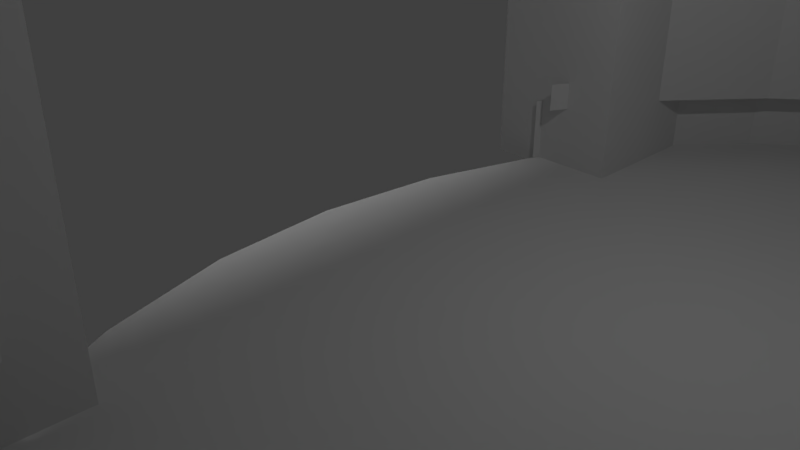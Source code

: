 # Source: castle.blend  (saved by Blender 2.79.0; exported with 4.5.12 LTS)
import bpy
from mathutils import Matrix  # noqa: F401  (used for matrix-valued properties, if any)

bpy.ops.wm.read_factory_settings(use_empty=True)
scene = bpy.context.scene
scene.name = 'Scene'

# ---- collections
col_collection_1 = bpy.data.collections.new('Collection 1'); scene.collection.children.link(col_collection_1)
col_collection_2 = bpy.data.collections.new('Collection 2'); scene.collection.children.link(col_collection_2)

# ---- materials (node trees are filled in below, after node groups)
mat_material = bpy.data.materials.new('Material')
mat_material.alpha_threshold = 0.0
mat_material.use_transparent_shadow = False
mat_material.roughness = 0.5
mat_material.line_color = (0.0, 0.0, 0.0, 1.0)

# ---- material node trees

# ---- world
world_world = bpy.data.worlds.new('World'); scene.world = world_world
world_world.color = (0.05088, 0.05088, 0.05088)
world_world.use_sun_shadow = False
world_world.sun_shadow_jitter_overblur = 0.0
world_world.cycles.sampling_method = 'MANUAL'

# ---- cameras
cam_camera = bpy.data.cameras.new('Camera')
cam_camera.clip_end = 100.0
cam_camera.lens = 35.0
cam_camera.sensor_width = 32.0
cam_camera.sensor_height = 18.0
cam_camera.ortho_scale = 7.314
cam_camera.dof.focus_distance = 0.0
cam_camera.dof.aperture_fstop = 128.0

# ---- lights
light_lamp = bpy.data.lights.new('Lamp', 'POINT')
light_lamp.transmission_factor = 0.0
light_lamp.cutoff_distance = 30.0
light_lamp.energy = 100.0
light_lamp.shadow_buffer_clip_start = 1.001
light_lamp.shadow_soft_size = 0.1
light_lamp.shadow_maximum_resolution = 0.006
light_lamp.use_absolute_resolution = True
light_sun = bpy.data.lights.new('Sun', 'SUN')
light_sun.transmission_factor = 0.0
light_sun.angle = 0.1993
light_sun.energy = 1.0
light_sun.shadow_buffer_clip_start = 0.5
light_sun.shadow_soft_size = 0.1
light_sun.shadow_cascade_max_distance = 1000.0

# ---- meshes
me_cube_010 = bpy.data.meshes.new('Cube.010')
me_cube_010.from_pydata([(1.0, 1.0, -1.0), (1.0, -1.0, -1.0), (-1.0, -1.0, -1.0), (-1.0, 1.0, -1.0), (1.0, 1.0, 1.0), (1.0, -1.0, 1.0), (-1.0, -1.0, 1.0), (-1.0, 1.0, 1.0)], [], [(0, 1, 2, 3), (4, 7, 6, 5), (0, 4, 5, 1), (1, 5, 6, 2), (2, 6, 7, 3), (4, 0, 3, 7)])
me_cube_010.materials.append(mat_material)
me_cube_010.use_remesh_preserve_volume = False
me_cube_010.use_remesh_preserve_attributes = False
me_cube_010.use_mirror_vertex_groups = False
me_cube_010.update()
me_cube_009 = bpy.data.meshes.new('Cube.009')
me_cube_009.from_pydata([(-0.9675, -0.9122, -1.299), (-0.9675, -0.5703, 1.702), (-0.9675, 0.9789, -0.9986), (-0.9675, 1.121, 0.2466), (1.033, -0.9122, -1.299), (1.033, -0.5703, 1.702), (1.033, 0.9789, -0.9986), (1.033, 1.121, 0.2466), (-0.9736, -0.961, -0.9003), (-0.9755, -0.9455, -0.5075), (-0.9764, -0.9161, -0.1219), (-0.9767, -0.8773, 0.2587), (-0.9764, -0.8299, 0.6348), (-0.9755, -0.7731, 1.006), (-0.9736, -0.7024, 1.37), (-0.9675, 1.103, 0.09095), (-0.9675, 1.085, -0.0647), (-0.9675, 1.068, -0.2204), (-0.9675, 1.05, -0.376), (-0.9675, 1.032, -0.5317), (-0.9675, 1.014, -0.6873), (-0.9675, 0.9966, -0.843), (1.033, 1.103, 0.09095), (1.033, 1.085, -0.0647), (1.033, 1.068, -0.2204), (1.033, 1.05, -0.376), (1.033, 1.032, -0.5317), (1.033, 1.014, -0.6873), (1.033, 0.9966, -0.843), (1.026, -0.7024, 1.37), (1.025, -0.7731, 1.006), (1.024, -0.8299, 0.6348), (1.023, -0.8773, 0.2587), (1.024, -0.9161, -0.1219), (1.025, -0.9455, -0.5075), (1.026, -0.961, -0.9003)], [], [(14, 1, 3, 15), (15, 3, 7, 22), (22, 7, 5, 29), (29, 5, 1, 14), (2, 6, 4, 0), (7, 3, 1, 5), (4, 35, 8, 0), (35, 34, 9, 8), (34, 33, 10, 9), (33, 32, 11, 10), (32, 31, 12, 11), (31, 30, 13, 12), (30, 29, 14, 13), (6, 28, 35, 4), (28, 27, 34, 35), (27, 26, 33, 34), (26, 25, 32, 33), (25, 24, 31, 32), (24, 23, 30, 31), (23, 22, 29, 30), (2, 21, 28, 6), (21, 20, 27, 28), (20, 19, 26, 27), (19, 18, 25, 26), (18, 17, 24, 25), (17, 16, 23, 24), (16, 15, 22, 23), (0, 8, 21, 2), (8, 9, 20, 21), (9, 10, 19, 20), (10, 11, 18, 19), (11, 12, 17, 18), (12, 13, 16, 17), (13, 14, 15, 16)])
me_cube_009.use_remesh_preserve_volume = False
me_cube_009.use_remesh_preserve_attributes = False
me_cube_009.use_mirror_vertex_groups = False
me_cube_009.update()
me_cube_008 = bpy.data.meshes.new('Cube.008')
me_cube_008.from_pydata([(-0.9675, -0.9122, -1.299), (-0.9675, -0.5703, 1.702), (-0.9675, 0.9789, -0.9986), (-0.9675, 1.121, 0.2466), (1.033, -0.9122, -1.299), (1.033, -0.5703, 1.702), (1.033, 0.9789, -0.9986), (1.033, 1.121, 0.2466), (-0.9736, -0.961, -0.9003), (-0.9755, -0.9455, -0.5075), (-0.9764, -0.9161, -0.1219), (-0.9767, -0.8773, 0.2587), (-0.9764, -0.8299, 0.6348), (-0.9755, -0.7731, 1.006), (-0.9736, -0.7024, 1.37), (-0.9675, 1.103, 0.09095), (-0.9675, 1.085, -0.0647), (-0.9675, 1.068, -0.2204), (-0.9675, 1.05, -0.376), (-0.9675, 1.032, -0.5317), (-0.9675, 1.014, -0.6873), (-0.9675, 0.9966, -0.843), (1.033, 1.103, 0.09095), (1.033, 1.085, -0.0647), (1.033, 1.068, -0.2204), (1.033, 1.05, -0.376), (1.033, 1.032, -0.5317), (1.033, 1.014, -0.6873), (1.033, 0.9966, -0.843), (1.026, -0.7024, 1.37), (1.025, -0.7731, 1.006), (1.024, -0.8299, 0.6348), (1.023, -0.8773, 0.2587), (1.024, -0.9161, -0.1219), (1.025, -0.9455, -0.5075), (1.026, -0.961, -0.9003)], [], [(14, 1, 3, 15), (15, 3, 7, 22), (22, 7, 5, 29), (29, 5, 1, 14), (2, 6, 4, 0), (7, 3, 1, 5), (4, 35, 8, 0), (35, 34, 9, 8), (34, 33, 10, 9), (33, 32, 11, 10), (32, 31, 12, 11), (31, 30, 13, 12), (30, 29, 14, 13), (6, 28, 35, 4), (28, 27, 34, 35), (27, 26, 33, 34), (26, 25, 32, 33), (25, 24, 31, 32), (24, 23, 30, 31), (23, 22, 29, 30), (2, 21, 28, 6), (21, 20, 27, 28), (20, 19, 26, 27), (19, 18, 25, 26), (18, 17, 24, 25), (17, 16, 23, 24), (16, 15, 22, 23), (0, 8, 21, 2), (8, 9, 20, 21), (9, 10, 19, 20), (10, 11, 18, 19), (11, 12, 17, 18), (12, 13, 16, 17), (13, 14, 15, 16)])
me_cube_008.use_remesh_preserve_volume = False
me_cube_008.use_remesh_preserve_attributes = False
me_cube_008.use_mirror_vertex_groups = False
me_cube_008.update()
me_cube_007 = bpy.data.meshes.new('Cube.007')
me_cube_007.from_pydata([(-0.9675, -0.9122, -1.299), (-0.9675, -0.5703, 1.702), (-0.9675, 0.9789, -0.9986), (-0.9675, 1.121, 0.2466), (1.033, -0.9122, -1.299), (1.033, -0.5703, 1.702), (1.033, 0.9789, -0.9986), (1.033, 1.121, 0.2466), (-0.9736, -0.961, -0.9003), (-0.9755, -0.9455, -0.5075), (-0.9764, -0.9161, -0.1219), (-0.9767, -0.8773, 0.2587), (-0.9764, -0.8299, 0.6348), (-0.9755, -0.7731, 1.006), (-0.9736, -0.7024, 1.37), (-0.9675, 1.103, 0.09095), (-0.9675, 1.085, -0.0647), (-0.9675, 1.068, -0.2204), (-0.9675, 1.05, -0.376), (-0.9675, 1.032, -0.5317), (-0.9675, 1.014, -0.6873), (-0.9675, 0.9966, -0.843), (1.033, 1.103, 0.09095), (1.033, 1.085, -0.0647), (1.033, 1.068, -0.2204), (1.033, 1.05, -0.376), (1.033, 1.032, -0.5317), (1.033, 1.014, -0.6873), (1.033, 0.9966, -0.843), (1.026, -0.7024, 1.37), (1.025, -0.7731, 1.006), (1.024, -0.8299, 0.6348), (1.023, -0.8773, 0.2587), (1.024, -0.9161, -0.1219), (1.025, -0.9455, -0.5075), (1.026, -0.961, -0.9003)], [], [(14, 1, 3, 15), (15, 3, 7, 22), (22, 7, 5, 29), (29, 5, 1, 14), (2, 6, 4, 0), (7, 3, 1, 5), (4, 35, 8, 0), (35, 34, 9, 8), (34, 33, 10, 9), (33, 32, 11, 10), (32, 31, 12, 11), (31, 30, 13, 12), (30, 29, 14, 13), (6, 28, 35, 4), (28, 27, 34, 35), (27, 26, 33, 34), (26, 25, 32, 33), (25, 24, 31, 32), (24, 23, 30, 31), (23, 22, 29, 30), (2, 21, 28, 6), (21, 20, 27, 28), (20, 19, 26, 27), (19, 18, 25, 26), (18, 17, 24, 25), (17, 16, 23, 24), (16, 15, 22, 23), (0, 8, 21, 2), (8, 9, 20, 21), (9, 10, 19, 20), (10, 11, 18, 19), (11, 12, 17, 18), (12, 13, 16, 17), (13, 14, 15, 16)])
me_cube_007.use_remesh_preserve_volume = False
me_cube_007.use_remesh_preserve_attributes = False
me_cube_007.use_mirror_vertex_groups = False
me_cube_007.update()
me_cube_006 = bpy.data.meshes.new('Cube.006')
me_cube_006.from_pydata([(-0.9675, -0.9122, -1.299), (-0.9675, -0.5703, 1.702), (-0.9675, 0.9789, -0.9986), (-0.9675, 1.121, 0.2466), (1.033, -0.9122, -1.299), (1.033, -0.5703, 1.702), (1.033, 0.9789, -0.9986), (1.033, 1.121, 0.2466), (-0.9736, -0.961, -0.9003), (-0.9755, -0.9455, -0.5075), (-0.9764, -0.9161, -0.1219), (-0.9767, -0.8773, 0.2587), (-0.9764, -0.8299, 0.6348), (-0.9755, -0.7731, 1.006), (-0.9736, -0.7024, 1.37), (-0.9675, 1.103, 0.09095), (-0.9675, 1.085, -0.0647), (-0.9675, 1.068, -0.2204), (-0.9675, 1.05, -0.376), (-0.9675, 1.032, -0.5317), (-0.9675, 1.014, -0.6873), (-0.9675, 0.9966, -0.843), (1.033, 1.103, 0.09095), (1.033, 1.085, -0.0647), (1.033, 1.068, -0.2204), (1.033, 1.05, -0.376), (1.033, 1.032, -0.5317), (1.033, 1.014, -0.6873), (1.033, 0.9966, -0.843), (1.026, -0.7024, 1.37), (1.025, -0.7731, 1.006), (1.024, -0.8299, 0.6348), (1.023, -0.8773, 0.2587), (1.024, -0.9161, -0.1219), (1.025, -0.9455, -0.5075), (1.026, -0.961, -0.9003)], [], [(14, 1, 3, 15), (15, 3, 7, 22), (22, 7, 5, 29), (29, 5, 1, 14), (2, 6, 4, 0), (7, 3, 1, 5), (4, 35, 8, 0), (35, 34, 9, 8), (34, 33, 10, 9), (33, 32, 11, 10), (32, 31, 12, 11), (31, 30, 13, 12), (30, 29, 14, 13), (6, 28, 35, 4), (28, 27, 34, 35), (27, 26, 33, 34), (26, 25, 32, 33), (25, 24, 31, 32), (24, 23, 30, 31), (23, 22, 29, 30), (2, 21, 28, 6), (21, 20, 27, 28), (20, 19, 26, 27), (19, 18, 25, 26), (18, 17, 24, 25), (17, 16, 23, 24), (16, 15, 22, 23), (0, 8, 21, 2), (8, 9, 20, 21), (9, 10, 19, 20), (10, 11, 18, 19), (11, 12, 17, 18), (12, 13, 16, 17), (13, 14, 15, 16)])
me_cube_006.use_remesh_preserve_volume = False
me_cube_006.use_remesh_preserve_attributes = False
me_cube_006.use_mirror_vertex_groups = False
me_cube_006.update()
me_cube_005 = bpy.data.meshes.new('Cube.005')
me_cube_005.from_pydata([(1.0, 1.0, -1.0), (1.0, -1.0, -1.0), (-1.0, -1.0, -1.0), (-1.0, 1.0, -1.0), (1.0, 1.0, 1.0), (1.0, -1.0, 1.0), (-1.0, -1.0, 1.0), (-1.0, 1.0, 1.0)], [], [(0, 1, 2, 3), (4, 7, 6, 5), (0, 4, 5, 1), (1, 5, 6, 2), (2, 6, 7, 3), (4, 0, 3, 7)])
me_cube_005.materials.append(mat_material)
me_cube_005.use_remesh_preserve_volume = False
me_cube_005.use_remesh_preserve_attributes = False
me_cube_005.use_mirror_vertex_groups = False
me_cube_005.update()
me_cube_004 = bpy.data.meshes.new('Cube.004')
me_cube_004.from_pydata([(1.0, 1.0, -1.0), (1.0, -1.0, -1.0), (-1.0, -1.0, -1.0), (-1.0, 1.0, -1.0), (1.0, 1.0, 1.0), (1.0, -1.0, 1.0), (-1.0, -1.0, 1.0), (-1.0, 1.0, 1.0)], [], [(0, 1, 2, 3), (4, 7, 6, 5), (0, 4, 5, 1), (1, 5, 6, 2), (2, 6, 7, 3), (4, 0, 3, 7)])
me_cube_004.materials.append(mat_material)
me_cube_004.use_remesh_preserve_volume = False
me_cube_004.use_remesh_preserve_attributes = False
me_cube_004.use_mirror_vertex_groups = False
me_cube_004.update()
me_cube_003 = bpy.data.meshes.new('Cube.003')
me_cube_003.from_pydata([(1.0, 1.0, -1.0), (1.0, -1.0, -1.0), (-1.0, -1.0, -1.0), (-1.0, 1.0, -1.0), (1.0, 1.0, 1.0), (1.0, -1.0, 1.0), (-1.0, -1.0, 1.0), (-1.0, 1.0, 1.0)], [], [(0, 1, 2, 3), (4, 7, 6, 5), (0, 4, 5, 1), (1, 5, 6, 2), (2, 6, 7, 3), (4, 0, 3, 7)])
me_cube_003.materials.append(mat_material)
me_cube_003.use_remesh_preserve_volume = False
me_cube_003.use_remesh_preserve_attributes = False
me_cube_003.use_mirror_vertex_groups = False
me_cube_003.update()
me_cube_002 = bpy.data.meshes.new('Cube.002')
me_cube_002.from_pydata([(1.0, 1.0, -1.0), (1.0, -1.0, -1.0), (-1.0, -1.0, -1.0), (-1.0, 1.0, -1.0), (1.0, 1.0, 1.0), (1.0, -1.0, 1.0), (-1.0, -1.0, 1.0), (-1.0, 1.0, 1.0)], [], [(0, 1, 2, 3), (4, 7, 6, 5), (0, 4, 5, 1), (1, 5, 6, 2), (2, 6, 7, 3), (4, 0, 3, 7)])
me_cube_002.materials.append(mat_material)
me_cube_002.use_remesh_preserve_volume = False
me_cube_002.use_remesh_preserve_attributes = False
me_cube_002.use_mirror_vertex_groups = False
me_cube_002.update()
me_cube_001 = bpy.data.meshes.new('Cube.001')
me_cube_001.from_pydata([(1.0, 1.0, -1.0), (1.0, -1.0, -1.0), (-1.0, -1.0, -1.0), (-1.0, 1.0, -1.0), (1.0, 1.0, 1.0), (1.0, -1.0, 1.0), (-1.0, -1.0, 1.0), (-1.0, 1.0, 1.0)], [], [(0, 1, 2, 3), (4, 7, 6, 5), (0, 4, 5, 1), (1, 5, 6, 2), (2, 6, 7, 3), (4, 0, 3, 7)])
me_cube_001.materials.append(mat_material)
me_cube_001.use_remesh_preserve_volume = False
me_cube_001.use_remesh_preserve_attributes = False
me_cube_001.use_mirror_vertex_groups = False
me_cube_001.update()
me_cube = bpy.data.meshes.new('Cube')
me_cube.from_pydata([(1.0, 1.0, -1.0), (1.0, -1.0, -1.0), (-1.0, -1.0, -1.0), (-1.0, 1.0, -1.0), (1.0, 1.0, 1.0), (1.0, -1.0, 1.0), (-1.0, -1.0, 1.0), (-1.0, 1.0, 1.0)], [], [(0, 1, 2, 3), (4, 7, 6, 5), (0, 4, 5, 1), (1, 5, 6, 2), (2, 6, 7, 3), (4, 0, 3, 7)])
me_cube.materials.append(mat_material)
me_cube.use_remesh_preserve_volume = False
me_cube.use_remesh_preserve_attributes = False
me_cube.use_mirror_vertex_groups = False
me_cube.update()
me_cylinder = bpy.data.meshes.new('Cylinder')
me_cylinder.from_pydata([(-0.2014, 1.012, -0.991), (-0.395, 0.9537, -0.991), (-0.5735, 0.8583, -0.991), (-0.7299, 0.7299, -0.991), (-0.8583, 0.5735, -0.991), (-0.9537, 0.395, -0.991), (-1.012, 0.2014, -0.991), (-1.032, 9.871e-07, -0.991), (-1.012, -0.2014, -0.991), (-0.9537, -0.395, -0.991), (-0.8583, -0.5735, -0.991), (-0.7299, -0.7299, -0.991), (-0.5735, -0.8583, -0.991), (-0.395, -0.9537, -0.991), (-0.2014, -1.012, -0.991), (-3.412e-07, -1.032, -0.991), (0.2014, -1.012, -0.991), (0.395, -0.9537, -0.991), (0.5735, -0.8583, -0.991), (0.7299, -0.7299, -0.991), (0.8583, -0.5735, -0.991), (0.9537, -0.395, -0.991), (1.012, -0.2014, -0.991), (1.032, 6.822e-08, -0.991), (1.012, 0.2014, -0.991), (0.9537, 0.395, -0.991), (0.8583, 0.5735, -0.991), (0.7299, 0.7299, -0.991), (0.5735, 0.8583, -0.991), (0.395, 0.9537, -0.991), (0.2014, 1.012, -0.991), (-4.805e-09, 1.032, -0.991), (0.0, 1.0, 0.8879), (0.1951, 0.9808, 0.8879), (0.3827, 0.9239, 0.8879), (0.5556, 0.8315, 0.8879), (0.7071, 0.7071, 0.8879), (0.8315, 0.5556, 0.8879), (0.9239, -0.3827, 0.8879), (0.8315, -0.5556, 0.8879), (0.7071, -0.7071, 0.8879), (0.5556, -0.8315, 0.8879), (0.3827, -0.9239, 0.8879), (0.1951, -0.9808, 0.8879), (-3.258e-07, -1.0, 0.8879), (-0.1951, -0.9808, 0.8879), (-0.3827, -0.9239, 0.8879), (-0.5556, -0.8315, 0.8879), (-0.7071, -0.7071, 0.8879), (-0.8315, -0.5556, 0.8879), (-0.9239, -0.3827, 0.8879), (-0.9808, -0.1951, 0.8879), (-1.0, 9.656e-07, 0.8879), (-0.9808, 0.1951, 0.8879), (-0.9239, 0.3827, 0.8879), (-0.8315, 0.5556, 0.8879), (-0.7071, 0.7071, 0.8879), (-0.5556, 0.8315, 0.8879), (-0.3827, 0.9239, 0.8879), (-0.1951, 0.9808, 0.8879), (0.1951, 0.9808, 0.8434), (0.3827, 0.9239, 0.8434), (0.5556, 0.8315, 0.8434), (0.7071, 0.7071, 0.8434), (0.8315, 0.5556, 0.8434), (0.9239, -0.3827, 0.8434), (0.8315, -0.5556, 0.8434), (0.7071, -0.7071, 0.8434), (0.5556, -0.8315, 0.8434), (0.3827, -0.9239, 0.8434), (0.1951, -0.9808, 0.8434), (-3.258e-07, -1.0, 0.8434), (-0.1951, -0.9808, 0.8434), (-0.3827, -0.9239, 0.8434), (-0.5556, -0.8315, 0.8434), (-0.7071, -0.7071, 0.8434), (-0.8315, -0.5556, 0.8434), (-0.9239, -0.3827, 0.8434), (-0.9808, -0.1951, 0.8434), (-1.0, 9.656e-07, 0.8434), (-0.9808, 0.1951, 0.8434), (-0.9239, 0.3827, 0.8434), (-0.8315, 0.5556, 0.8434), (-0.7071, 0.7071, 0.8434), (-0.5556, 0.8315, 0.8434), (-0.3827, 0.9239, 0.8434), (-0.1951, 0.9808, 0.8434), (0.0, 1.0, 0.8434), (0.1951, 0.9808, -0.791), (0.3827, 0.9239, -0.791), (0.5556, 0.8315, -0.791), (0.7071, 0.7071, -0.791), (0.8315, 0.5556, -0.791), (0.9239, 0.3827, -0.791), (0.9808, 0.1951, -0.791), (1.0, 7.55e-08, -0.791), (0.9808, -0.1951, -0.791), (0.9239, -0.3827, -0.791), (0.8315, -0.5556, -0.791), (0.7071, -0.7071, -0.791), (0.5556, -0.8315, -0.791), (0.3827, -0.9239, -0.791), (0.1951, -0.9808, -0.791), (-3.258e-07, -1.0, -0.791), (-0.1951, -0.9808, -0.791), (-0.3827, -0.9239, -0.791), (-0.5556, -0.8315, -0.791), (-0.7071, -0.7071, -0.791), (-0.8315, -0.5556, -0.791), (-0.9239, -0.3827, -0.791), (-0.9808, -0.1951, -0.791), (-1.0, 9.656e-07, -0.791), (-0.9808, 0.1951, -0.791), (-0.9239, 0.3827, -0.791), (-0.8315, 0.5556, -0.791), (-0.7071, 0.7071, -0.791), (-0.5556, 0.8315, -0.791), (-0.3827, 0.9239, -0.791), (-0.1951, 0.9808, -0.791), (0.0, 1.0, -0.791), (0.0, 1.0, -0.717), (0.1951, 0.9808, -0.717), (0.3827, 0.9239, -0.717), (0.5556, 0.8315, -0.717), (0.7071, 0.7071, -0.717), (0.8315, 0.5556, -0.717), (0.9239, 0.3827, -0.717), (0.9808, 0.1951, -0.717), (1.0, 7.55e-08, -0.717), (0.9808, -0.1951, -0.717), (0.9239, -0.3827, -0.717), (0.8315, -0.5556, -0.717), (0.7071, -0.7071, -0.717), (0.5556, -0.8315, -0.717), (0.3827, -0.9239, -0.717), (0.1951, -0.9808, -0.717), (-3.258e-07, -1.0, -0.717), (-0.1951, -0.9808, -0.717), (-0.3827, -0.9239, -0.717), (-0.5556, -0.8315, -0.717), (-0.7071, -0.7071, -0.717), (-0.8315, -0.5556, -0.717), (-0.9239, -0.3827, -0.717), (-0.9808, -0.1951, -0.717), (-1.0, 9.656e-07, -0.717), (-0.9808, 0.1951, -0.717), (-0.9239, 0.3827, -0.717), (-0.8315, 0.5556, -0.717), (-0.7071, 0.7071, -0.717), (-0.5556, 0.8315, -0.717), (-0.3827, 0.9239, -0.717), (-0.1951, 0.9808, -0.717), (-5.369e-09, 1.045, 1.003), (0.2039, 1.025, 1.003), (0.4, 0.9656, 1.003), (0.5806, 0.869, 1.003), (0.739, 0.739, 1.003), (0.869, 0.5806, 1.003), (0.9656, 0.4, 1.003), (1.025, 0.2039, 1.003), (1.045, 6.609e-08, 1.003), (1.025, -0.2039, 1.003), (0.9656, -0.4, 1.003), (0.869, -0.5806, 1.003), (0.739, -0.739, 1.003), (0.5806, -0.869, 1.003), (0.4, -0.9656, 1.003), (0.2039, -1.025, 1.003), (-3.459e-07, -1.045, 1.003), (-0.2039, -1.025, 1.003), (-0.4, -0.9656, 1.003), (-0.5806, -0.869, 1.003), (-0.739, -0.739, 1.003), (-0.869, -0.5806, 1.003), (-0.9656, -0.4, 1.003), (-1.025, -0.2039, 1.003), (-1.045, 9.964e-07, 1.003), (-1.025, 0.2039, 1.003), (-0.9656, 0.4, 1.003), (-0.869, 0.5806, 1.003), (-0.739, 0.739, 1.003), (-0.5806, 0.869, 1.003), (-0.4, 0.9656, 1.003), (-0.2039, 1.025, 1.003), (-5.369e-09, 1.045, 0.8854), (0.2039, 1.025, 0.8854), (0.4, 0.9656, 0.8854), (0.5806, 0.869, 0.8854), (0.739, 0.739, 0.8854), (0.869, 0.5806, 0.8854), (0.9656, -0.4, 0.8854), (0.869, -0.5806, 0.8854), (0.739, -0.739, 0.8854), (0.5806, -0.869, 0.8854), (0.4, -0.9656, 0.8854), (0.2039, -1.025, 0.8854), (-3.459e-07, -1.045, 0.8854), (-0.2039, -1.025, 0.8854), (-0.4, -0.9656, 0.8854), (-0.5806, -0.869, 0.8854), (-0.739, -0.739, 0.8854), (-0.869, -0.5806, 0.8854), (-0.9656, -0.4, 0.8854), (-1.025, -0.2039, 0.8854), (-1.045, 9.964e-07, 0.8854), (-1.025, 0.2039, 0.8854), (-0.9656, 0.4, 0.8854), (-0.869, 0.5806, 0.8854), (-0.739, 0.739, 0.8854), (-0.5806, 0.869, 0.8854), (-0.4, 0.9656, 0.8854), (-0.2039, 1.025, 0.8854), (0.2014, 1.012, -0.7797), (0.395, 0.9537, -0.7797), (0.5735, 0.8583, -0.7797), (0.7299, 0.7299, -0.7797), (0.8583, 0.5735, -0.7797), (0.9537, 0.395, -0.7797), (1.012, 0.2014, -0.7797), (1.032, 6.822e-08, -0.7797), (1.012, -0.2014, -0.7797), (0.9537, -0.395, -0.7797), (0.8583, -0.5735, -0.7797), (0.7299, -0.7299, -0.7797), (0.5735, -0.8583, -0.7797), (0.395, -0.9537, -0.7797), (0.2014, -1.012, -0.7797), (-3.412e-07, -1.032, -0.7797), (-0.2014, -1.012, -0.7797), (-0.395, -0.9537, -0.7797), (-0.5735, -0.8583, -0.7797), (-0.7299, -0.7299, -0.7797), (-0.8583, -0.5735, -0.7797), (-0.9537, -0.395, -0.7797), (-1.012, -0.2014, -0.7797), (-1.032, 9.871e-07, -0.7797), (-1.012, 0.2014, -0.7797), (-0.9537, 0.395, -0.7797), (-0.8583, 0.5735, -0.7797), (-0.7299, 0.7299, -0.7797), (-0.5735, 0.8583, -0.7797), (-0.395, 0.9537, -0.7797), (-0.2014, 1.012, -0.7797), (-4.805e-09, 1.032, -0.7797), (0.0, 1.0, -0.5569), (0.1951, 0.9808, -0.5569), (0.3827, 0.9239, -0.5569), (0.5556, 0.8315, -0.5569), (0.7071, 0.7071, -0.5569), (0.8315, 0.5556, -0.5569), (0.9239, 0.3827, -0.5569), (0.9808, 0.1951, -0.5569), (1.0, 7.55e-08, -0.5569), (0.9808, -0.1951, -0.5569), (0.9239, -0.3827, -0.5569), (0.8315, -0.5556, -0.5569), (0.7071, -0.7071, -0.5569), (0.5556, -0.8315, -0.5569), (0.3827, -0.9239, -0.5569), (0.1951, -0.9808, -0.5569), (-3.258e-07, -1.0, -0.5569), (-0.1951, -0.9808, -0.5569), (-0.3827, -0.9239, -0.5569), (-0.5556, -0.8315, -0.5569), (-0.7071, -0.7071, -0.5569), (-0.8315, -0.5556, -0.5569), (-0.9239, -0.3827, -0.5569), (-0.9808, -0.1951, -0.5569), (-1.0, 9.656e-07, -0.5569), (-0.9808, 0.1951, -0.5569), (-0.9239, 0.3827, -0.5569), (-0.8315, 0.5556, -0.5569), (-0.7071, 0.7071, -0.5569), (-0.5556, 0.8315, -0.5569), (-0.3827, 0.9239, -0.5569), (-0.1951, 0.9808, -0.5569), (0.2039, 1.025, 0.9884), (-5.369e-09, 1.045, 0.9884), (0.4, 0.9656, 0.9884), (0.5806, 0.869, 0.9884), (0.739, 0.739, 0.9884), (0.869, 0.5806, 0.9884), (0.9656, 0.4, 0.9884), (1.025, 0.2039, 0.9884), (1.045, 6.609e-08, 0.9884), (1.025, -0.2039, 0.9884), (0.9656, -0.4, 0.9884), (0.869, -0.5806, 0.9884), (0.739, -0.739, 0.9884), (0.5806, -0.869, 0.9884), (0.4, -0.9656, 0.9884), (0.2039, -1.025, 0.9884), (-3.459e-07, -1.045, 0.9884), (-0.2039, -1.025, 0.9884), (-0.4, -0.9656, 0.9884), (-0.5806, -0.869, 0.9884), (-0.739, -0.739, 0.9884), (-0.869, -0.5806, 0.9884), (-0.9656, -0.4, 0.9884), (-1.025, -0.2039, 0.9884), (-1.045, 9.964e-07, 0.9884), (-1.025, 0.2039, 0.9884), (-0.9656, 0.4, 0.9884), (-0.869, 0.5806, 0.9884), (-0.739, 0.739, 0.9884), (-0.5806, 0.869, 0.9884), (-0.4, 0.9656, 0.9884), (-0.2039, 1.025, 0.9884), (0.1801, -0.9055, -0.991), (-2.969e-07, -0.9233, -0.991), (0.3533, -0.853, -0.991), (0.5129, -0.7677, -0.991), (0.6529, -0.6529, -0.991), (0.7677, -0.5129, -0.991), (0.853, -0.3533, -0.991), (0.9055, -0.1801, -0.991), (0.9233, 9.289e-08, -0.991), (0.9055, 0.1801, -0.991), (0.853, 0.3533, -0.991), (0.7677, 0.5129, -0.991), (0.6529, 0.6529, -0.991), (0.5129, 0.7677, -0.991), (0.3533, 0.853, -0.991), (0.1801, 0.9055, -0.991), (3.965e-09, 0.9233, -0.991), (-0.1801, -0.9055, -0.991), (-0.3533, -0.853, -0.991), (-0.5129, -0.7677, -0.991), (-0.6529, -0.6528, -0.991), (-0.7677, -0.5129, -0.991), (-0.853, -0.3533, -0.991), (-0.9055, -0.1801, -0.991), (-0.9233, 9.147e-07, -0.991), (-0.9055, 0.1801, -0.991), (-0.853, 0.3533, -0.991), (-0.7677, 0.5129, -0.991), (-0.6528, 0.6529, -0.991), (-0.5129, 0.7677, -0.991), (-0.3533, 0.853, -0.991), (-0.1801, 0.9055, -0.991), (0.1801, -0.9055, -0.991), (-2.969e-07, -0.9233, -0.991), (0.3533, -0.853, -0.991), (0.5129, -0.7677, -0.991), (0.6529, -0.6529, -0.991), (0.7677, -0.5129, -0.991), (0.853, -0.3533, -0.991), (0.9055, -0.1801, -0.991), (0.9233, 9.289e-08, -0.991), (0.9055, 0.1801, -0.991), (0.853, 0.3533, -0.991), (0.7677, 0.5129, -0.991), (0.6529, 0.6529, -0.991), (0.5129, 0.7677, -0.991), (0.3533, 0.853, -0.991), (0.1801, 0.9055, -0.991), (3.965e-09, 0.9233, -0.991), (-0.1801, -0.9055, -0.991), (-0.3533, -0.853, -0.991), (-0.5129, -0.7677, -0.991), (-0.6529, -0.6528, -0.991), (-0.7677, -0.5129, -0.991), (-0.853, -0.3533, -0.991), (-0.9055, -0.1801, -0.991), (-0.9233, 9.147e-07, -0.991), (-0.9055, 0.1801, -0.991), (-0.853, 0.3533, -0.991), (-0.7677, 0.5129, -0.991), (-0.6528, 0.6529, -0.991), (-0.5129, 0.7677, -0.991), (-0.3533, 0.853, -0.991), (-0.1801, 0.9055, -0.991), (0.1801, -0.9055, -0.991), (-2.969e-07, -0.9233, -0.991), (0.3533, -0.853, -0.991), (0.5129, -0.7677, -0.991), (0.6529, -0.6529, -0.991), (0.7677, -0.5129, -0.991), (0.853, -0.3533, -0.991), (0.9055, -0.1801, -0.991), (0.9233, 9.289e-08, -0.991), (0.9055, 0.1801, -0.991), (0.853, 0.3533, -0.991), (0.7677, 0.5129, -0.991), (0.6529, 0.6529, -0.991), (0.5129, 0.7677, -0.991), (0.3533, 0.853, -0.991), (0.1801, 0.9055, -0.991), (3.965e-09, 0.9233, -0.991), (-0.1801, -0.9055, -0.991), (-0.3533, -0.853, -0.991), (-0.5129, -0.7677, -0.991), (-0.6529, -0.6528, -0.991), (-0.7677, -0.5129, -0.991), (-0.853, -0.3533, -0.991), (-0.9055, -0.1801, -0.991), (-0.9233, 9.147e-07, -0.991), (-0.9055, 0.1801, -0.991), (-0.853, 0.3533, -0.991), (-0.7677, 0.5129, -0.991), (-0.6528, 0.6529, -0.991), (-0.5129, 0.7677, -0.991), (-0.3533, 0.853, -0.991), (-0.1801, 0.9055, -0.991), (0.1801, -0.9055, -0.8566), (-2.969e-07, -0.9233, -0.8566), (0.3533, -0.853, -0.8566), (0.5129, -0.7677, -0.8566), (0.6529, -0.6529, -0.8566), (0.7677, -0.5129, -0.8566), (0.853, -0.3533, -0.8566), (0.9055, -0.1801, -0.8566), (0.9233, 9.289e-08, -0.8566), (0.9055, 0.1801, -0.8566), (0.853, 0.3533, -0.8566), (0.7677, 0.5129, -0.8566), (0.6529, 0.6529, -0.8566), (0.5129, 0.7677, -0.8566), (0.3533, 0.853, -0.8566), (0.1801, 0.9055, -0.8566), (3.965e-09, 0.9233, -0.8566), (-0.1801, -0.9055, -0.8566), (-0.3533, -0.853, -0.8566), (-0.5129, -0.7677, -0.8566), (-0.6529, -0.6528, -0.8566), (-0.7677, -0.5129, -0.8566), (-0.853, -0.3533, -0.8566), (-0.9055, -0.1801, -0.8566), (-0.9233, 9.147e-07, -0.8566), (-0.9055, 0.1801, -0.8566), (-0.853, 0.3533, -0.8566), (-0.7677, 0.5129, -0.8566), (-0.6528, 0.6529, -0.8566), (-0.5129, 0.7677, -0.8566), (-0.3533, 0.853, -0.8566), (-0.1801, 0.9055, -0.8566), (0.1355, -0.6813, -0.8566), (-2.02e-07, -0.6947, -0.8566), (0.2658, -0.6418, -0.8566), (0.386, -0.5776, -0.8566), (0.4912, -0.4912, -0.8566), (0.5776, -0.386, -0.8566), (0.6418, -0.2658, -0.8566), (0.6813, -0.1355, -0.8566), (0.6947, 1.418e-07, -0.8566), (0.6813, 0.1355, -0.8566), (0.6418, 0.2658, -0.8566), (0.5776, 0.386, -0.8566), (0.4912, 0.4912, -0.8566), (0.386, 0.5776, -0.8566), (0.2658, 0.6418, -0.8566), (0.1355, 0.6813, -0.8566), (2.434e-08, 0.6947, -0.8566), (-0.1355, -0.6813, -0.8566), (-0.2658, -0.6418, -0.8566), (-0.386, -0.5776, -0.8566), (-0.4912, -0.4912, -0.8566), (-0.5776, -0.386, -0.8566), (-0.6418, -0.2658, -0.8566), (-0.6813, -0.1355, -0.8566), (-0.6947, 7.601e-07, -0.8566), (-0.6813, 0.1355, -0.8566), (-0.6418, 0.2658, -0.8566), (-0.5776, 0.386, -0.8566), (-0.4912, 0.4912, -0.8566), (-0.386, 0.5776, -0.8566), (-0.2658, 0.6418, -0.8566), (-0.1355, 0.6813, -0.8566), (0.1609, -0.809, -1.515), (0.3157, -0.7621, -1.515), (0.4583, -0.6859, -1.515), (0.5833, -0.5833, -1.515), (0.6859, -0.4583, -1.515), (0.7621, -0.3157, -1.515), (0.809, -0.1609, -1.515), (0.8249, 1.119e-07, -1.515), (0.809, 0.1609, -1.515), (0.7621, 0.3157, -1.515), (0.6859, 0.4583, -1.515), (0.5833, 0.5833, -1.515), (0.4583, 0.6859, -1.515), (0.3157, 0.7621, -1.515), (0.1609, 0.809, -1.515), (-2.577e-07, -0.8249, -1.515), (-0.1609, -0.809, -1.515), (-0.3157, -0.7621, -1.515), (-0.4583, -0.6859, -1.515), (-0.5833, -0.5833, -1.515), (-0.6859, -0.4583, -1.515), (-0.7621, -0.3157, -1.515), (-0.809, -0.1609, -1.515), (-0.8249, 8.462e-07, -1.515), (-0.809, 0.1609, -1.515), (-0.7621, 0.3157, -1.515), (-0.6859, 0.4583, -1.515), (-0.5833, 0.5833, -1.515), (-0.4583, 0.6859, -1.515), (-0.3157, 0.7621, -1.515), (1.108e-08, 0.8249, -1.515), (-0.1609, 0.809, -1.515), (0.1355, -0.6813, -1.404), (-2.02e-07, -0.6947, -1.404), (0.2658, -0.6418, -1.404), (0.386, -0.5776, -1.404), (0.4912, -0.4912, -1.404), (0.5776, -0.386, -1.404), (0.6418, -0.2658, -1.404), (0.6813, -0.1355, -1.404), (0.6947, 1.418e-07, -1.404), (0.6813, 0.1355, -1.404), (0.6418, 0.2658, -1.404), (0.5776, 0.386, -1.404), (0.4912, 0.4912, -1.404), (0.386, 0.5776, -1.404), (0.2658, 0.6418, -1.404), (0.1355, 0.6813, -1.404), (2.434e-08, 0.6947, -1.404), (-0.1355, -0.6813, -1.404), (-0.2658, -0.6418, -1.404), (-0.386, -0.5776, -1.404), (-0.4912, -0.4912, -1.404), (-0.5776, -0.386, -1.404), (-0.6418, -0.2658, -1.404), (-0.6813, -0.1355, -1.404), (-0.6947, 7.601e-07, -1.404), (-0.6813, 0.1355, -1.404), (-0.6418, 0.2658, -1.404), (-0.5776, 0.386, -1.404), (-0.4912, 0.4912, -1.404), (-0.386, 0.5776, -1.404), (-0.2658, 0.6418, -1.404), (-0.1355, 0.6813, -1.404), (0.122, -0.6132, -1.515), (-1.732e-07, -0.6252, -1.515), (0.2393, -0.5776, -1.515), (0.3474, -0.5199, -1.515), (0.4421, -0.4421, -1.515), (0.5199, -0.3474, -1.515), (0.5776, -0.2393, -1.515), (0.6132, -0.122, -1.515), (0.6252, 1.58e-07, -1.515), (0.6132, 0.122, -1.515), (0.5776, 0.2393, -1.515), (0.5199, 0.3474, -1.515), (0.4421, 0.4421, -1.515), (0.3474, 0.5199, -1.515), (0.2393, 0.5776, -1.515), (0.122, 0.6132, -1.515), (3.051e-08, 0.6252, -1.515), (-0.122, -0.6132, -1.515), (-0.2393, -0.5776, -1.515), (-0.3474, -0.5199, -1.515), (-0.4421, -0.4421, -1.515), (-0.5199, -0.3474, -1.515), (-0.5776, -0.2393, -1.515), (-0.6132, -0.122, -1.515), (-0.6252, 7.145e-07, -1.515), (-0.6132, 0.122, -1.515), (-0.5776, 0.2393, -1.515), (-0.5199, 0.3474, -1.515), (-0.4421, 0.4421, -1.515), (-0.3474, 0.5199, -1.515), (-0.2393, 0.5776, -1.515), (-0.122, 0.6132, -1.515), (0.1355, -0.6813, -1.404), (-2.02e-07, -0.6947, -1.404), (0.2658, -0.6418, -1.404), (0.386, -0.5776, -1.404), (0.4912, -0.4912, -1.404), (0.5776, -0.386, -1.404), (0.6418, -0.2658, -1.404), (0.6813, -0.1355, -1.404), (0.6947, 1.418e-07, -1.404), (0.6813, 0.1355, -1.404), (0.6418, 0.2658, -1.404), (0.5776, 0.386, -1.404), (0.4912, 0.4912, -1.404), (0.386, 0.5776, -1.404), (0.2658, 0.6418, -1.404), (0.1355, 0.6813, -1.404), (2.434e-08, 0.6947, -1.404), (-0.1355, -0.6813, -1.404), (-0.2658, -0.6418, -1.404), (-0.386, -0.5776, -1.404), (-0.4912, -0.4912, -1.404), (-0.5776, -0.386, -1.404), (-0.6418, -0.2658, -1.404), (-0.6813, -0.1355, -1.404), (-0.6947, 7.601e-07, -1.404), (-0.6813, 0.1355, -1.404), (-0.6418, 0.2658, -1.404), (-0.5776, 0.386, -1.404), (-0.4912, 0.4912, -1.404), (-0.386, 0.5776, -1.404), (-0.2658, 0.6418, -1.404), (-0.1355, 0.6813, -1.404), (0.122, -0.6132, -1.515), (-1.732e-07, -0.6252, -1.515), (0.2393, -0.5776, -1.515), (0.3474, -0.5199, -1.515), (0.4421, -0.4421, -1.515), (0.5199, -0.3474, -1.515), (0.5776, -0.2393, -1.515), (0.6132, -0.122, -1.515), (0.6252, 1.58e-07, -1.515), (0.6132, 0.122, -1.515), (0.5776, 0.2393, -1.515), (0.5199, 0.3474, -1.515), (0.4421, 0.4421, -1.515), (0.3474, 0.5199, -1.515), (0.2393, 0.5776, -1.515), (0.122, 0.6132, -1.515), (3.051e-08, 0.6252, -1.515), (-0.122, -0.6132, -1.515), (-0.2393, -0.5776, -1.515), (-0.3474, -0.5199, -1.515), (-0.4421, -0.4421, -1.515), (-0.5199, -0.3474, -1.515), (-0.5776, -0.2393, -1.515), (-0.6132, -0.122, -1.515), (-0.6252, 7.145e-07, -1.515), (-0.6132, 0.122, -1.515), (-0.5776, 0.2393, -1.515), (-0.5199, 0.3474, -1.515), (-0.4421, 0.4421, -1.515), (-0.3474, 0.5199, -1.515), (-0.2393, 0.5776, -1.515), (-0.122, 0.6132, -1.515), (0.1609, -0.809, -1.404), (-2.577e-07, -0.8249, -1.404), (0.3157, -0.7621, -1.404), (0.4583, -0.6859, -1.404), (0.5833, -0.5833, -1.404), (0.6859, -0.4583, -1.404), (0.7621, -0.3157, -1.404), (0.809, -0.1609, -1.404), (0.8249, 1.119e-07, -1.404), (0.809, 0.1609, -1.404), (0.7621, 0.3157, -1.404), (0.6859, 0.4583, -1.404), (0.5833, 0.5833, -1.404), (0.4583, 0.6859, -1.404), (0.3157, 0.7621, -1.404), (0.1609, 0.809, -1.404), (1.104e-08, 0.8249, -1.404), (-0.1609, -0.809, -1.404), (-0.3157, -0.7621, -1.404), (-0.4583, -0.6859, -1.404), (-0.5833, -0.5833, -1.404), (-0.6859, -0.4583, -1.404), (-0.7621, -0.3157, -1.404), (-0.809, -0.1609, -1.404), (-0.8249, 8.462e-07, -1.404), (-0.809, 0.1609, -1.404), (-0.7621, 0.3157, -1.404), (-0.6859, 0.4583, -1.404), (-0.5833, 0.5833, -1.404), (-0.4583, 0.6859, -1.404), (-0.3157, 0.7621, -1.404), (-0.1609, 0.809, -1.404), (0.1448, -0.7281, -1.515), (-2.235e-07, -0.7424, -1.515), (0.2841, -0.6859, -1.515), (0.4125, -0.6173, -1.515), (0.525, -0.525, -1.515), (0.6173, -0.4125, -1.515), (0.6859, -0.2841, -1.515), (0.7281, -0.1448, -1.515), (0.7424, 1.311e-07, -1.515), (0.7281, 0.1448, -1.515), (0.6859, 0.2841, -1.515), (0.6173, 0.4125, -1.515), (0.525, 0.525, -1.515), (0.4125, 0.6173, -1.515), (0.2841, 0.6859, -1.515), (0.1448, 0.7281, -1.515), (1.836e-08, 0.7424, -1.515), (-0.1448, -0.7281, -1.515), (-0.2841, -0.6859, -1.515), (-0.4125, -0.6173, -1.515), (-0.525, -0.525, -1.515), (-0.6173, -0.4125, -1.515), (-0.6859, -0.2841, -1.515), (-0.7281, -0.1448, -1.515), (-0.7424, 7.919e-07, -1.515), (-0.7281, 0.1448, -1.515), (-0.6859, 0.2841, -1.515), (-0.6173, 0.4125, -1.515), (-0.525, 0.525, -1.515), (-0.4125, 0.6173, -1.515), (-0.2841, 0.6859, -1.515), (-0.1448, 0.7281, -1.515)], [], [(24, 23, 316, 317), (50, 49, 201, 202), (51, 50, 202, 203), (52, 51, 203, 204), (53, 52, 204, 205), (40, 39, 191, 192), (54, 53, 205, 206), (41, 40, 192, 193), (55, 54, 206, 207), (42, 41, 193, 194), (33, 32, 184, 185), (56, 55, 207, 208), (43, 42, 194, 195), (34, 33, 185, 186), (57, 56, 208, 209), (44, 43, 195, 196), (35, 34, 186, 187), (58, 57, 209, 210), (45, 44, 196, 197), (36, 35, 187, 188), (59, 58, 210, 211), (46, 45, 197, 198), (37, 36, 188, 189), (32, 59, 211, 184), (47, 46, 198, 199), (48, 47, 199, 200), (49, 48, 200, 201), (86, 59, 32, 87), (85, 58, 59, 86), (84, 57, 58, 85), (83, 56, 57, 84), (82, 55, 56, 83), (81, 54, 55, 82), (80, 53, 54, 81), (79, 52, 53, 80), (78, 51, 52, 79), (77, 50, 51, 78), (76, 49, 50, 77), (75, 48, 49, 76), (74, 47, 48, 75), (73, 46, 47, 74), (72, 45, 46, 73), (71, 44, 45, 72), (70, 43, 44, 71), (69, 42, 43, 70), (68, 41, 42, 69), (67, 40, 41, 68), (66, 39, 40, 67), (65, 38, 39, 66), (63, 36, 37, 64), (62, 35, 36, 63), (61, 34, 35, 62), (60, 33, 34, 61), (87, 32, 33, 60), (244, 87, 60, 245), (245, 60, 61, 246), (246, 61, 62, 247), (247, 62, 63, 248), (248, 63, 64, 249), (255, 66, 67, 256), (256, 67, 68, 257), (257, 68, 69, 258), (258, 69, 70, 259), (259, 70, 71, 260), (260, 71, 72, 261), (261, 72, 73, 262), (262, 73, 74, 263), (263, 74, 75, 264), (264, 75, 76, 265), (265, 76, 77, 266), (266, 77, 78, 267), (267, 78, 79, 268), (268, 79, 80, 269), (269, 80, 81, 270), (270, 81, 82, 271), (271, 82, 83, 272), (272, 83, 84, 273), (273, 84, 85, 274), (274, 85, 86, 275), (275, 86, 87, 244), (102, 103, 227, 226), (89, 90, 214, 213), (116, 117, 241, 240), (103, 104, 228, 227), (90, 91, 215, 214), (117, 118, 242, 241), (104, 105, 229, 228), (91, 92, 216, 215), (118, 119, 243, 242), (105, 106, 230, 229), (92, 93, 217, 216), (106, 107, 231, 230), (93, 94, 218, 217), (107, 108, 232, 231), (94, 95, 219, 218), (108, 109, 233, 232), (95, 96, 220, 219), (109, 110, 234, 233), (96, 97, 221, 220), (110, 111, 235, 234), (97, 98, 222, 221), (111, 112, 236, 235), (98, 99, 223, 222), (112, 113, 237, 236), (99, 100, 224, 223), (113, 114, 238, 237), (100, 101, 225, 224), (119, 88, 212, 243), (114, 115, 239, 238), (101, 102, 226, 225), (88, 89, 213, 212), (115, 116, 240, 239), (118, 151, 120, 119), (117, 150, 151, 118), (116, 149, 150, 117), (115, 148, 149, 116), (114, 147, 148, 115), (113, 146, 147, 114), (112, 145, 146, 113), (111, 144, 145, 112), (110, 143, 144, 111), (109, 142, 143, 110), (108, 141, 142, 109), (107, 140, 141, 108), (106, 139, 140, 107), (105, 138, 139, 106), (104, 137, 138, 105), (103, 136, 137, 104), (102, 135, 136, 103), (101, 134, 135, 102), (100, 133, 134, 101), (99, 132, 133, 100), (98, 131, 132, 99), (97, 130, 131, 98), (96, 129, 130, 97), (95, 128, 129, 96), (94, 127, 128, 95), (93, 126, 127, 94), (92, 125, 126, 93), (91, 124, 125, 92), (90, 123, 124, 91), (89, 122, 123, 90), (88, 121, 122, 89), (119, 120, 121, 88), (184, 152, 153, 185), (185, 153, 154, 186), (186, 154, 155, 187), (187, 155, 156, 188), (188, 156, 157, 189), (190, 162, 163, 191), (191, 163, 164, 192), (192, 164, 165, 193), (193, 165, 166, 194), (194, 166, 167, 195), (195, 167, 168, 196), (196, 168, 169, 197), (197, 169, 170, 198), (198, 170, 171, 199), (199, 171, 172, 200), (200, 172, 173, 201), (201, 173, 174, 202), (202, 174, 175, 203), (203, 175, 176, 204), (204, 176, 177, 205), (205, 177, 178, 206), (206, 178, 179, 207), (207, 179, 180, 208), (208, 180, 181, 209), (209, 181, 182, 210), (177, 176, 300, 301), (210, 182, 183, 211), (211, 183, 152, 184), (0, 242, 243, 31), (1, 241, 242, 0), (2, 240, 241, 1), (3, 239, 240, 2), (4, 238, 239, 3), (5, 237, 238, 4), (6, 236, 237, 5), (7, 235, 236, 6), (8, 234, 235, 7), (9, 233, 234, 8), (10, 232, 233, 9), (11, 231, 232, 10), (12, 230, 231, 11), (13, 229, 230, 12), (14, 228, 229, 13), (15, 227, 228, 14), (16, 226, 227, 15), (17, 225, 226, 16), (18, 224, 225, 17), (19, 223, 224, 18), (20, 222, 223, 19), (21, 221, 222, 20), (22, 220, 221, 21), (23, 219, 220, 22), (24, 218, 219, 23), (25, 217, 218, 24), (26, 216, 217, 25), (27, 215, 216, 26), (28, 214, 215, 27), (29, 213, 214, 28), (30, 212, 213, 29), (31, 243, 212, 30), (151, 275, 244, 120), (150, 274, 275, 151), (149, 273, 274, 150), (148, 272, 273, 149), (147, 271, 272, 148), (146, 270, 271, 147), (145, 269, 270, 146), (144, 268, 269, 145), (143, 267, 268, 144), (142, 266, 267, 143), (141, 265, 266, 142), (140, 264, 265, 141), (139, 263, 264, 140), (138, 262, 263, 139), (137, 261, 262, 138), (136, 260, 261, 137), (135, 259, 260, 136), (134, 258, 259, 135), (133, 257, 258, 134), (132, 256, 257, 133), (131, 255, 256, 132), (130, 254, 255, 131), (129, 253, 254, 130), (128, 252, 253, 129), (127, 251, 252, 128), (126, 250, 251, 127), (125, 249, 250, 126), (124, 248, 249, 125), (123, 247, 248, 124), (122, 246, 247, 123), (121, 245, 246, 122), (120, 244, 245, 121), (276, 277, 307, 306, 305, 304, 303, 302, 301, 300, 299, 298, 297, 296, 295, 294, 293, 292, 291, 290, 289, 288, 287, 286, 285, 284, 283, 282, 281, 280, 279, 278), (164, 163, 287, 288), (178, 177, 301, 302), (165, 164, 288, 289), (153, 152, 277, 276), (179, 178, 302, 303), (166, 165, 289, 290), (180, 179, 303, 304), (167, 166, 290, 291), (154, 153, 276, 278), (181, 180, 304, 305), (168, 167, 291, 292), (155, 154, 278, 279), (182, 181, 305, 306), (169, 168, 292, 293), (156, 155, 279, 280), (183, 182, 306, 307), (170, 169, 293, 294), (157, 156, 280, 281), (152, 183, 307, 277), (171, 170, 294, 295), (158, 157, 281, 282), (172, 171, 295, 296), (159, 158, 282, 283), (173, 172, 296, 297), (160, 159, 283, 284), (174, 173, 297, 298), (161, 160, 284, 285), (175, 174, 298, 299), (162, 161, 285, 286), (176, 175, 299, 300), (163, 162, 286, 287), (327, 328, 360, 359), (18, 17, 310, 311), (12, 11, 328, 327), (5, 4, 335, 334), (31, 30, 323, 324), (19, 18, 311, 312), (11, 10, 329, 328), (29, 28, 321, 322), (4, 3, 336, 335), (20, 19, 312, 313), (27, 26, 319, 320), (10, 9, 330, 329), (3, 2, 337, 336), (25, 24, 317, 318), (21, 20, 313, 314), (9, 8, 331, 330), (2, 1, 338, 337), (15, 14, 325, 309), (22, 21, 314, 315), (8, 7, 332, 331), (30, 29, 322, 323), (1, 0, 339, 338), (16, 15, 309, 308), (14, 13, 326, 325), (23, 22, 315, 316), (28, 27, 320, 321), (7, 6, 333, 332), (0, 31, 324, 339), (17, 16, 308, 310), (26, 25, 318, 319), (13, 12, 327, 326), (6, 5, 334, 333), (362, 363, 395, 394), (315, 314, 346, 347), (328, 329, 361, 360), (316, 315, 347, 348), (329, 330, 362, 361), (317, 316, 348, 349), (330, 331, 363, 362), (318, 317, 349, 350), (331, 332, 364, 363), (319, 318, 350, 351), (332, 333, 365, 364), (320, 319, 351, 352), (333, 334, 366, 365), (321, 320, 352, 353), (334, 335, 367, 366), (322, 321, 353, 354), (308, 309, 341, 340), (335, 336, 368, 367), (323, 322, 354, 355), (310, 308, 340, 342), (336, 337, 369, 368), (324, 323, 355, 356), (311, 310, 342, 343), (337, 338, 370, 369), (309, 325, 357, 341), (312, 311, 343, 344), (338, 339, 371, 370), (325, 326, 358, 357), (313, 312, 344, 345), (339, 324, 356, 371), (326, 327, 359, 358), (314, 313, 345, 346), (397, 398, 430, 429), (350, 349, 381, 382), (363, 364, 396, 395), (351, 350, 382, 383), (364, 365, 397, 396), (352, 351, 383, 384), (365, 366, 398, 397), (353, 352, 384, 385), (366, 367, 399, 398), (354, 353, 385, 386), (340, 341, 373, 372), (367, 368, 400, 399), (355, 354, 386, 387), (342, 340, 372, 374), (368, 369, 401, 400), (356, 355, 387, 388), (343, 342, 374, 375), (369, 370, 402, 401), (341, 357, 389, 373), (344, 343, 375, 376), (370, 371, 403, 402), (357, 358, 390, 389), (345, 344, 376, 377), (371, 356, 388, 403), (358, 359, 391, 390), (346, 345, 377, 378), (359, 360, 392, 391), (347, 346, 378, 379), (360, 361, 393, 392), (348, 347, 379, 380), (361, 362, 394, 393), (349, 348, 380, 381), (404, 405, 437, 436), (385, 384, 416, 417), (398, 399, 431, 430), (386, 385, 417, 418), (372, 373, 405, 404), (399, 400, 432, 431), (387, 386, 418, 419), (374, 372, 404, 406), (400, 401, 433, 432), (388, 387, 419, 420), (375, 374, 406, 407), (401, 402, 434, 433), (373, 389, 421, 405), (376, 375, 407, 408), (402, 403, 435, 434), (389, 390, 422, 421), (377, 376, 408, 409), (403, 388, 420, 435), (390, 391, 423, 422), (378, 377, 409, 410), (391, 392, 424, 423), (379, 378, 410, 411), (392, 393, 425, 424), (380, 379, 411, 412), (393, 394, 426, 425), (381, 380, 412, 413), (394, 395, 427, 426), (382, 381, 413, 414), (395, 396, 428, 427), (383, 382, 414, 415), (396, 397, 429, 428), (384, 383, 415, 416), (502, 500, 564, 566), (431, 432, 464, 463), (419, 418, 450, 451), (406, 404, 436, 438), (432, 433, 465, 464), (420, 419, 451, 452), (407, 406, 438, 439), (433, 434, 466, 465), (405, 421, 453, 437), (408, 407, 439, 440), (434, 435, 467, 466), (421, 422, 454, 453), (409, 408, 440, 441), (435, 420, 452, 467), (422, 423, 455, 454), (410, 409, 441, 442), (423, 424, 456, 455), (411, 410, 442, 443), (424, 425, 457, 456), (412, 411, 443, 444), (425, 426, 458, 457), (413, 412, 444, 445), (426, 427, 459, 458), (414, 413, 445, 446), (427, 428, 460, 459), (415, 414, 446, 447), (428, 429, 461, 460), (416, 415, 447, 448), (429, 430, 462, 461), (417, 416, 448, 449), (430, 431, 463, 462), (418, 417, 449, 450), (452, 451, 515, 516), (464, 465, 529, 528), (438, 436, 500, 502), (451, 450, 514, 515), (463, 464, 528, 527), (436, 437, 501, 500), (450, 449, 513, 514), (462, 463, 527, 526), (449, 448, 512, 513), (461, 462, 526, 525), (448, 447, 511, 512), (460, 461, 525, 524), (447, 446, 510, 511), (459, 460, 524, 523), (446, 445, 509, 510), (458, 459, 523, 522), (445, 444, 508, 509), (457, 458, 522, 521), (444, 443, 507, 508), (456, 457, 521, 520), (443, 442, 506, 507), (455, 456, 520, 519), (442, 441, 505, 506), (454, 455, 519, 518), (467, 452, 516, 531), (441, 440, 504, 505), (453, 454, 518, 517), (466, 467, 531, 530), (440, 439, 503, 504), (437, 453, 517, 501), (465, 466, 530, 529), (439, 438, 502, 503), (527, 528, 592, 591), (547, 548, 612, 611), (500, 501, 565, 564), (526, 527, 591, 590), (546, 547, 611, 610), (525, 526, 590, 589), (545, 546, 610, 609), (524, 525, 589, 588), (544, 545, 609, 608), (523, 524, 588, 587), (543, 544, 608, 607), (522, 523, 587, 586), (542, 543, 607, 606), (521, 522, 586, 585), (541, 542, 606, 605), (520, 521, 585, 584), (540, 541, 605, 604), (519, 520, 584, 583), (539, 540, 604, 603), (518, 519, 583, 582), (538, 539, 603, 602), (517, 518, 582, 581), (537, 538, 602, 601), (548, 563, 627, 612), (501, 517, 581, 565), (536, 537, 601, 600), (563, 562, 626, 627), (516, 515, 579, 580), (535, 536, 600, 599), (562, 561, 625, 626), (515, 514, 578, 579), (534, 535, 599, 598), (548, 547, 546, 545, 544, 543, 542, 541, 540, 539, 538, 537, 536, 535, 534, 532, 533, 549, 550, 551, 552, 553, 554, 555, 556, 557, 558, 559, 560, 561, 562, 563), (561, 560, 624, 625), (514, 513, 577, 578), (532, 534, 598, 596), (560, 559, 623, 624), (513, 512, 576, 577), (533, 532, 596, 597), (559, 558, 622, 623), (512, 511, 575, 576), (558, 557, 621, 622), (511, 510, 574, 575), (557, 556, 620, 621), (510, 509, 573, 574), (556, 555, 619, 620), (509, 508, 572, 573), (555, 554, 618, 619), (508, 507, 571, 572), (554, 553, 617, 618), (507, 506, 570, 571), (553, 552, 616, 617), (506, 505, 569, 570), (531, 516, 580, 595), (552, 551, 615, 616), (505, 504, 568, 569), (530, 531, 595, 594), (551, 550, 614, 615), (504, 503, 567, 568), (529, 530, 594, 593), (550, 549, 613, 614), (503, 502, 566, 567), (528, 529, 593, 592), (549, 533, 597, 613), (588, 589, 653, 652), (608, 609, 673, 672), (587, 588, 652, 651), (607, 608, 672, 671), (586, 587, 651, 650), (606, 607, 671, 670), (585, 586, 650, 649), (605, 606, 670, 669), (584, 585, 649, 648), (604, 605, 669, 668), (583, 584, 648, 647), (603, 604, 668, 667), (582, 583, 647, 646), (602, 603, 667, 666), (581, 582, 646, 645), (601, 602, 666, 665), (612, 627, 691, 676), (565, 581, 645, 629), (600, 601, 665, 664), (627, 626, 690, 691), (580, 579, 643, 644), (599, 600, 664, 663), (626, 625, 689, 690), (579, 578, 642, 643), (598, 599, 663, 662), (625, 624, 688, 689), (578, 577, 641, 642), (596, 598, 662, 660), (624, 623, 687, 688), (577, 576, 640, 641), (597, 596, 660, 661), (623, 622, 686, 687), (576, 575, 639, 640), (622, 621, 685, 686), (575, 574, 638, 639), (621, 620, 684, 685), (574, 573, 637, 638), (620, 619, 683, 684), (573, 572, 636, 637), (619, 618, 682, 683), (572, 571, 635, 636), (618, 617, 681, 682), (571, 570, 634, 635), (617, 616, 680, 681), (570, 569, 633, 634), (595, 580, 644, 659), (616, 615, 679, 680), (569, 568, 632, 633), (594, 595, 659, 658), (615, 614, 678, 679), (568, 567, 631, 632), (593, 594, 658, 657), (614, 613, 677, 678), (567, 566, 630, 631), (592, 593, 657, 656), (613, 597, 661, 677), (566, 564, 628, 630), (591, 592, 656, 655), (611, 612, 676, 675), (564, 565, 629, 628), (590, 591, 655, 654), (610, 611, 675, 674), (589, 590, 654, 653), (609, 610, 674, 673), (470, 469, 662, 663), (649, 650, 489, 488), (636, 635, 474, 475), (648, 649, 488, 487), (635, 634, 473, 474), (647, 648, 487, 486), (634, 633, 472, 473), (646, 647, 486, 485), (659, 644, 498, 499), (633, 632, 471, 472), (645, 646, 485, 484), (658, 659, 499, 497), (632, 631, 470, 471), (629, 645, 484, 483), (657, 658, 497, 496), (631, 630, 469, 470), (644, 643, 482, 498), (656, 657, 496, 495), (630, 628, 468, 469), (643, 642, 481, 482), (655, 656, 495, 494), (628, 629, 483, 468), (642, 641, 480, 481), (654, 655, 494, 493), (641, 640, 479, 480), (653, 654, 493, 492), (640, 639, 478, 479), (652, 653, 492, 491), (639, 638, 477, 478), (651, 652, 491, 490), (638, 637, 476, 477), (650, 651, 490, 489), (637, 636, 475, 476), (496, 497, 690, 689), (483, 484, 677, 661), (471, 470, 663, 664), (497, 499, 691, 690), (484, 485, 678, 677), (472, 471, 664, 665), (499, 498, 676, 691), (485, 486, 679, 678), (473, 472, 665, 666), (486, 487, 680, 679), (474, 473, 666, 667), (487, 488, 681, 680), (475, 474, 667, 668), (488, 489, 682, 681), (476, 475, 668, 669), (489, 490, 683, 682), (477, 476, 669, 670), (490, 491, 684, 683), (478, 477, 670, 671), (491, 492, 685, 684), (479, 478, 671, 672), (492, 493, 686, 685), (480, 479, 672, 673), (493, 494, 687, 686), (481, 480, 673, 674), (468, 483, 661, 660), (494, 495, 688, 687), (482, 481, 674, 675), (469, 468, 660, 662), (495, 496, 689, 688), (498, 482, 675, 676)])
me_cylinder.use_remesh_preserve_volume = False
me_cylinder.use_remesh_preserve_attributes = False
me_cylinder.use_mirror_vertex_groups = False
me_cylinder.update()

# ---- objects
ob_cube_010 = bpy.data.objects.new('Cube.010', me_cube_010)
ob_cube_009 = bpy.data.objects.new('Cube.009', me_cube_009)
ob_cube_008 = bpy.data.objects.new('Cube.008', me_cube_008)
ob_cube_007 = bpy.data.objects.new('Cube.007', me_cube_007)
ob_cube_006 = bpy.data.objects.new('Cube.006', me_cube_006)
ob_cube_005 = bpy.data.objects.new('Cube.005', me_cube_005)
ob_cube_004 = bpy.data.objects.new('Cube.004', me_cube_004)
ob_cube_003 = bpy.data.objects.new('Cube.003', me_cube_003)
ob_cube_002 = bpy.data.objects.new('Cube.002', me_cube_002)
ob_cube_001 = bpy.data.objects.new('Cube.001', me_cube_001)
ob_cube = bpy.data.objects.new('Cube', me_cube)
ob_lamp = bpy.data.objects.new('Lamp', light_lamp)
ob_camera = bpy.data.objects.new('Camera', cam_camera)
ob_sun = bpy.data.objects.new('Sun', light_sun)
ob_cylinder = bpy.data.objects.new('Cylinder', me_cylinder)

# ---- transforms, parenting, visibility, modifiers, constraints
ob_cube_010.location = (-0.2817, -0.03483, 15.34)
ob_cube_010.rotation_euler = (1.571, 0.0, 0.0)
ob_cube_010.scale = (0.9736, 1.286, 2.75)
ob_cube_010.lock_rotations_4d = False
ob_cube_010.empty_display_type = 'ARROWS'
ob_cube_010.lineart.crease_threshold = 0.0
ob_cube_009.location = (-0.21, 3.783, 14.83)
ob_cube_009.rotation_euler = (-0.8595, 0.01201, 3.142)
ob_cube_009.scale = (0.9925, 1.164, 1.164)
ob_cube_009.lineart.crease_threshold = 0.0
ob_cube_008.location = (-0.2446, 5.0, 12.98)
ob_cube_008.rotation_euler = (0.0, 0.0, 3.142)
ob_cube_008.scale = (1.0, 1.009, 1.0)
ob_cube_008.lineart.crease_threshold = 0.0
ob_cube_007.location = (-0.3321, -3.783, 14.83)
ob_cube_007.rotation_euler = (-0.8595, 0.01201, -0.01316)
ob_cube_007.scale = (0.9925, 1.164, 1.164)
ob_cube_007.lineart.crease_threshold = 0.0
ob_cube_006.location = (-0.3667, -5.02, 12.98)
ob_cube_006.scale = (1.0, 1.009, 1.0)
ob_cube_006.lineart.crease_threshold = 0.0
ob_cube_005.location = (-0.3659, -5.0, 10.0)
ob_cube_005.scale = (1.0, 1.0, 2.0)
ob_cube_005.lock_rotations_4d = False
ob_cube_005.empty_display_type = 'ARROWS'
ob_cube_005.lineart.crease_threshold = 0.0
ob_cube_004.location = (-0.2438, 5.0, 10.0)
ob_cube_004.scale = (1.0, 1.0, 2.0)
ob_cube_004.lock_rotations_4d = False
ob_cube_004.empty_display_type = 'ARROWS'
ob_cube_004.lineart.crease_threshold = 0.0
ob_cube_003.location = (-0.3659, -5.0, 6.0)
ob_cube_003.scale = (1.0, 1.0, 2.0)
ob_cube_003.lock_rotations_4d = False
ob_cube_003.empty_display_type = 'ARROWS'
ob_cube_003.lineart.crease_threshold = 0.0
ob_cube_002.location = (-0.2438, 5.0, 6.0)
ob_cube_002.scale = (1.0, 1.0, 2.0)
ob_cube_002.lock_rotations_4d = False
ob_cube_002.empty_display_type = 'ARROWS'
ob_cube_002.lineart.crease_threshold = 0.0
ob_cube_001.location = (-0.3659, -5.0, 2.0)
ob_cube_001.scale = (1.0, 1.0, 2.0)
ob_cube_001.lock_rotations_4d = False
ob_cube_001.empty_display_type = 'ARROWS'
ob_cube_001.lineart.crease_threshold = 0.0
ob_cube.location = (-0.2438, 5.0, 2.0)
ob_cube.scale = (1.0, 1.0, 2.0)
ob_cube.lock_rotations_4d = False
ob_cube.empty_display_type = 'ARROWS'
ob_cube.lineart.crease_threshold = 0.0
ob_lamp.location = (4.076, 1.005, 5.904)
ob_lamp.rotation_euler = (0.6503, 0.05522, 1.866)
ob_lamp.lock_rotations_4d = False
ob_lamp.empty_display_type = 'ARROWS'
ob_lamp.color = (0.0, 0.0, 0.0, 0.0)
ob_lamp.lineart.crease_threshold = 0.0
ob_camera.location = (7.481, -6.508, 5.344)
ob_camera.rotation_euler = (1.109, 0.0, 0.8149)
ob_camera.lock_rotations_4d = False
ob_camera.empty_display_type = 'ARROWS'
ob_camera.color = (0.0, 0.0, 0.0, 0.0)
ob_camera.display_type = 'WIRE'
ob_camera.lineart.crease_threshold = 0.0
ob_sun.location = (7.582, 1.931, 20.85)
ob_sun.lineart.crease_threshold = 0.0
ob_cylinder.location = (8.278, 0.2782, 9.076)
ob_cylinder.scale = (-9.079, -9.079, -9.079)
ob_cylinder.lineart.crease_threshold = 0.0

# ---- collection membership
col_collection_1.objects.link(ob_cube_010)
col_collection_1.objects.link(ob_cube_009)
col_collection_1.objects.link(ob_cube_008)
col_collection_1.objects.link(ob_cube_007)
col_collection_1.objects.link(ob_cube_006)
col_collection_1.objects.link(ob_cube_005)
col_collection_1.objects.link(ob_cube_004)
col_collection_1.objects.link(ob_cube_003)
col_collection_1.objects.link(ob_cube_002)
col_collection_1.objects.link(ob_cube_001)
col_collection_1.objects.link(ob_cube)
col_collection_1.objects.link(ob_lamp)
col_collection_1.objects.link(ob_camera)
col_collection_2.objects.link(ob_sun)
col_collection_2.objects.link(ob_cylinder)

# ---- scene / render settings (as saved in the file)
scene.camera = ob_camera
scene.frame_start = 1; scene.frame_end = 250; scene.frame_set(1)
scene.render.engine = 'BLENDER_EEVEE_NEXT'
scene.render.resolution_percentage = 50
scene.render.dither_intensity = 0.0
scene.cycles.use_denoising = False
scene.cycles.samples = 128
scene.cycles.sampling_pattern = 'TABULATED_SOBOL'
scene.cycles.use_adaptive_sampling = False
scene.cycles.use_light_tree = False
scene.cycles.blur_glossy = 0.0
scene.cycles.sample_clamp_indirect = 0.0
scene.view_settings.view_transform = 'Standard'
bpy.context.view_layer.update()
